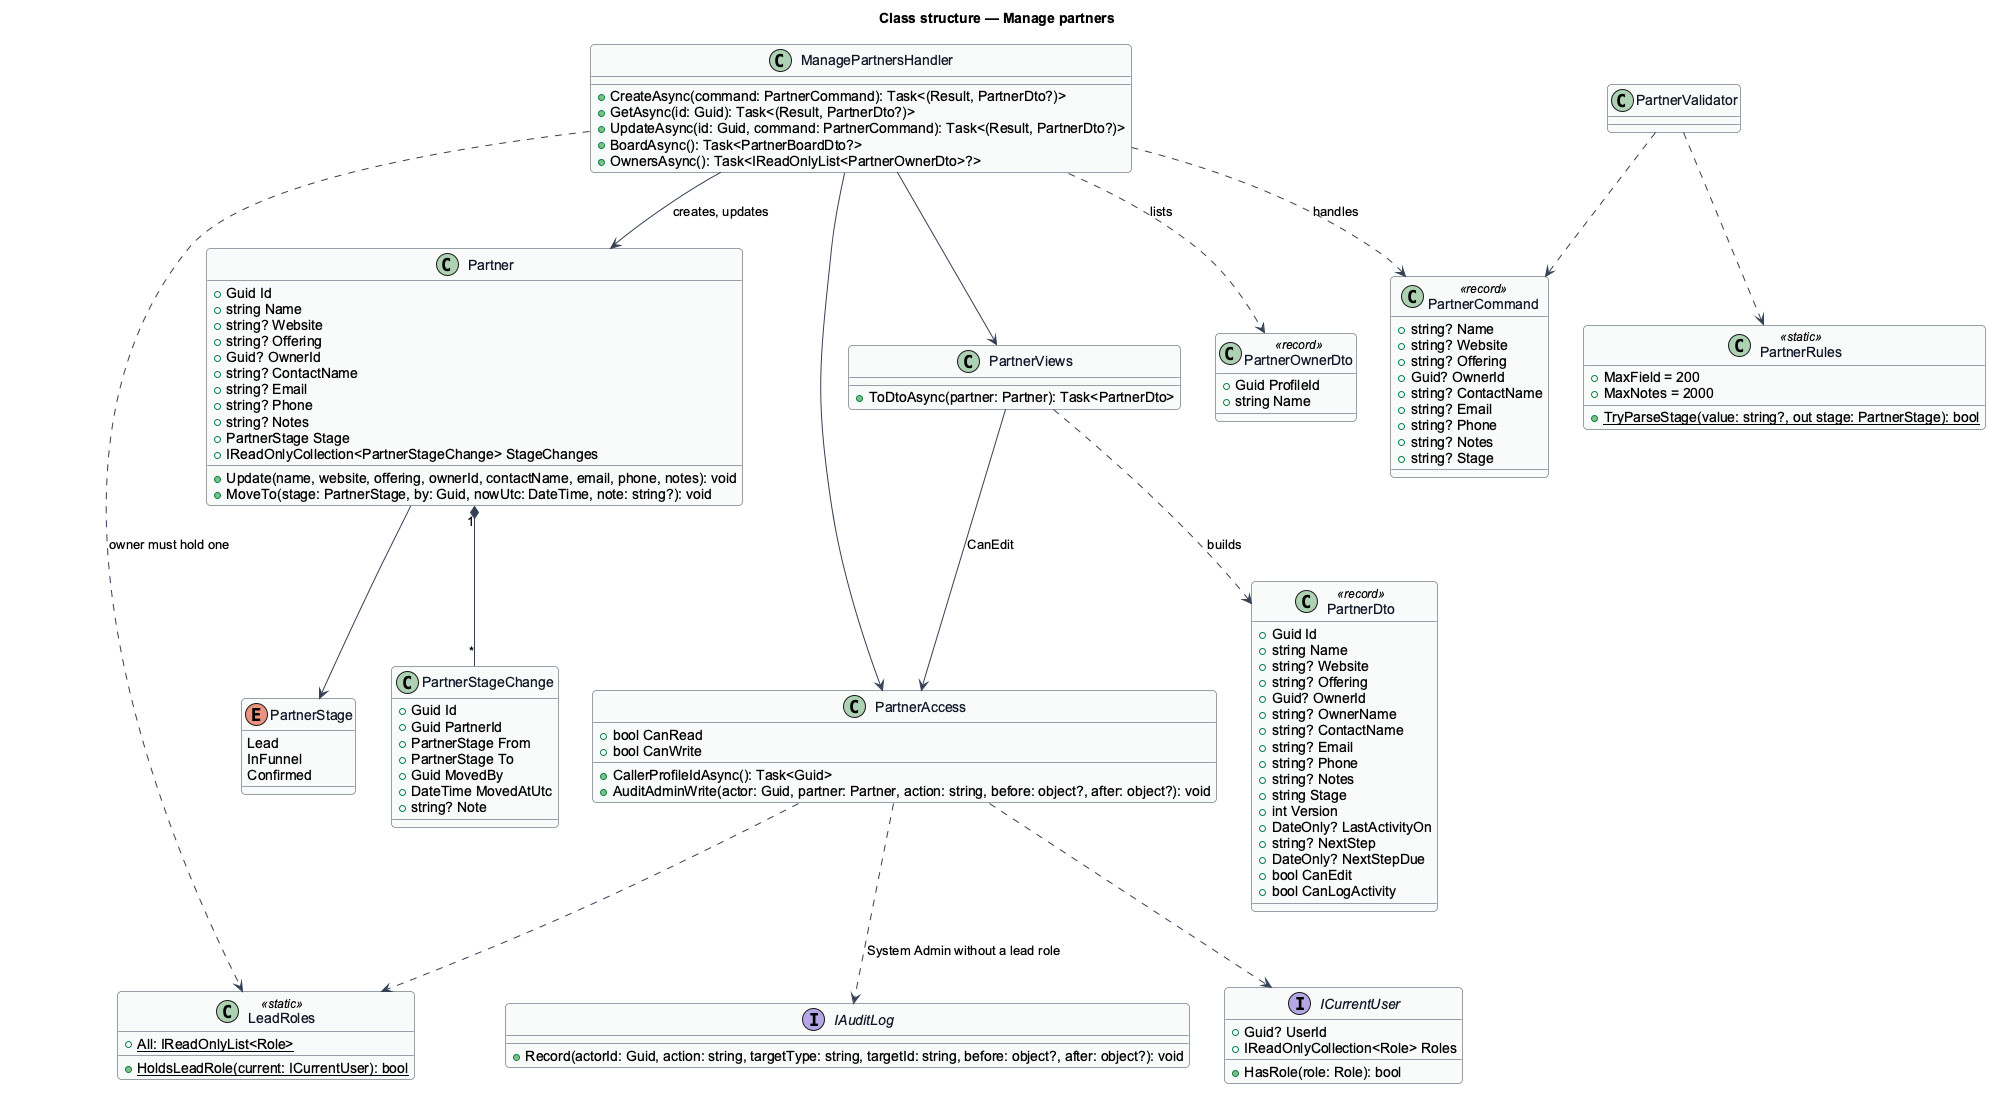

The diagram above was rendered by PlantUML. Its source (embedded in the PNG):
@startuml
skinparam backgroundColor #FFFFFF
skinparam shadowing false
skinparam roundcorner 8
skinparam defaultFontName Arial
skinparam ArrowColor #344054
skinparam class {
  BorderColor #344054
  FontColor #101828
  BackgroundColor #F9FAFB
}
title Class structure — Manage partners
enum PartnerStage {
  Lead
  InFunnel
  Confirmed
}
class Partner {
  +Guid Id
  +string Name
  +string? Website
  +string? Offering
  +Guid? OwnerId
  +string? ContactName
  +string? Email
  +string? Phone
  +string? Notes
  +PartnerStage Stage
  +IReadOnlyCollection<PartnerStageChange> StageChanges
  +Update(name, website, offering, ownerId, contactName, email, phone, notes): void
  +MoveTo(stage: PartnerStage, by: Guid, nowUtc: DateTime, note: string?): void
}
class PartnerStageChange {
  +Guid Id
  +Guid PartnerId
  +PartnerStage From
  +PartnerStage To
  +Guid MovedBy
  +DateTime MovedAtUtc
  +string? Note
}
class PartnerAccess {
  +bool CanRead
  +bool CanWrite
  +CallerProfileIdAsync(): Task<Guid>
  +AuditAdminWrite(actor: Guid, partner: Partner, action: string, before: object?, after: object?): void
}
class PartnerViews {
  +ToDtoAsync(partner: Partner): Task<PartnerDto>
}
interface ICurrentUser {
  +Guid? UserId
  +IReadOnlyCollection<Role> Roles
  +HasRole(role: Role): bool
}
class LeadRoles <<static>> {
  +{static} All: IReadOnlyList<Role>
  +{static} HoldsLeadRole(current: ICurrentUser): bool
}
interface IAuditLog {
  +Record(actorId: Guid, action: string, targetType: string, targetId: string, before: object?, after: object?): void
}
Partner --> PartnerStage
Partner "1" *-- "*" PartnerStageChange
PartnerAccess ..> ICurrentUser
PartnerAccess ..> LeadRoles
PartnerAccess ..> IAuditLog : System Admin without a lead role
PartnerViews --> PartnerAccess : CanEdit
class PartnerDto <<record>> {
  +Guid Id
  +string Name
  +string? Website
  +string? Offering
  +Guid? OwnerId
  +string? OwnerName
  +string? ContactName
  +string? Email
  +string? Phone
  +string? Notes
  +string Stage
  +int Version
  +DateOnly? LastActivityOn
  +string? NextStep
  +DateOnly? NextStepDue
  +bool CanEdit
  +bool CanLogActivity
}
PartnerViews ..> PartnerDto : builds

class PartnerCommand <<record>> {
  +string? Name
  +string? Website
  +string? Offering
  +Guid? OwnerId
  +string? ContactName
  +string? Email
  +string? Phone
  +string? Notes
  +string? Stage
}
class PartnerRules <<static>> {
  +MaxField = 200
  +MaxNotes = 2000
  +{static} TryParseStage(value: string?, out stage: PartnerStage): bool
}
class PartnerValidator
class ManagePartnersHandler {
  +CreateAsync(command: PartnerCommand): Task<(Result, PartnerDto?)>
  +GetAsync(id: Guid): Task<(Result, PartnerDto?)>
  +UpdateAsync(id: Guid, command: PartnerCommand): Task<(Result, PartnerDto?)>
  +BoardAsync(): Task<PartnerBoardDto?>
  +OwnersAsync(): Task<IReadOnlyList<PartnerOwnerDto>?>
}
class PartnerOwnerDto <<record>> {
  +Guid ProfileId
  +string Name
}
PartnerValidator ..> PartnerCommand
PartnerValidator ..> PartnerRules
ManagePartnersHandler ..> PartnerCommand : handles
ManagePartnersHandler --> PartnerAccess
ManagePartnersHandler --> PartnerViews
ManagePartnersHandler --> Partner : creates, updates
ManagePartnersHandler ..> LeadRoles : owner must hold one
ManagePartnersHandler ..> PartnerOwnerDto : lists
@enduml